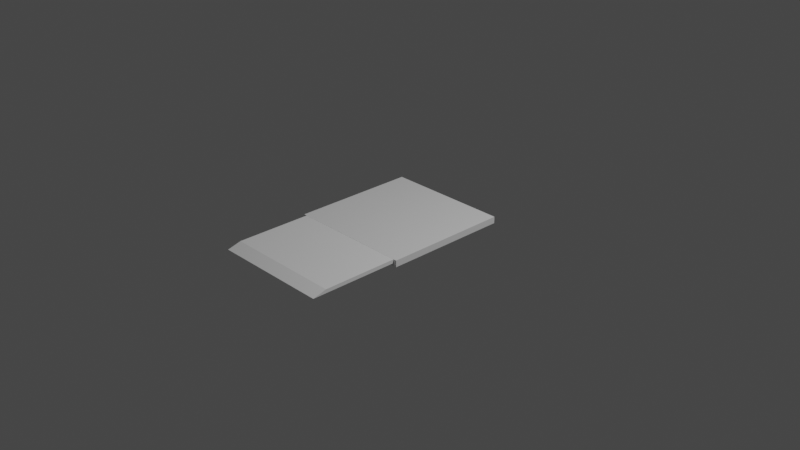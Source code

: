 # Source: StairLift.blend  (saved by Blender 2.91.10; exported with 4.5.12 LTS)
import bpy
from mathutils import Matrix  # noqa: F401  (used for matrix-valued properties, if any)

bpy.ops.wm.read_factory_settings(use_empty=True)
scene = bpy.context.scene
scene.name = 'Scene'

# ---- collections
col_collection = bpy.data.collections.new('Collection'); scene.collection.children.link(col_collection)
col_lift = bpy.data.collections.new('Lift'); scene.collection.children.link(col_lift)

# ---- materials (node trees are filled in below, after node groups)
mat_material = bpy.data.materials.new('Material')
mat_material.alpha_threshold = 0.0
mat_material.use_transparent_shadow = False
mat_material.line_color = (0.0, 0.0, 0.0, 1.0)

# ---- material node trees
mat_material.use_nodes = True; mat_material.node_tree.nodes.clear()
_N = mat_material.node_tree.nodes; _L = mat_material.node_tree.links
n0 = _N.new('ShaderNodeOutputMaterial'); n0.name = 'Material Output'; n0.location = (300, 300)
n1 = _N.new('ShaderNodeBsdfPrincipled'); n1.name = 'Principled BSDF'; n1.location = (10, 300)
n1.distribution = 'GGX'
n1.subsurface_method = 'BURLEY'
n1.inputs[2].default_value = 0.4
n1.inputs[3].default_value = 1.45
n1.inputs[27].default_value = (0.0, 0.0, 0.0, 1.0)
n1.inputs[28].default_value = 1.0
_L.new(n1.outputs[0], n0.inputs[0])
n0.is_active_output = True

# ---- world
world_world = bpy.data.worlds.new('World'); scene.world = world_world
world_world.use_nodes = True; world_world.node_tree.nodes.clear()
_N = world_world.node_tree.nodes; _L = world_world.node_tree.links
n0 = _N.new('ShaderNodeOutputWorld'); n0.name = 'World Output'; n0.location = (300, 300)
n1 = _N.new('ShaderNodeBackground'); n1.name = 'Background'; n1.location = (10, 300)
n1.inputs[0].default_value = (0.05088, 0.05088, 0.05088, 1.0)
_L.new(n1.outputs[0], n0.inputs[0])
n0.is_active_output = True
world_world.color = (0.05088, 0.05088, 0.05088)
world_world.use_sun_shadow = False
world_world.sun_shadow_jitter_overblur = 0.0

# ---- cameras
cam_camera = bpy.data.cameras.new('Camera')
cam_camera.clip_end = 100.0
cam_camera.ortho_scale = 7.314

# ---- lights
light_light = bpy.data.lights.new('Light', 'POINT')
light_light.transmission_factor = 0.0
light_light.energy = 1000.0
light_light.shadow_soft_size = 0.1
light_light.shadow_maximum_resolution = 0.006
light_light.use_absolute_resolution = True

# ---- meshes
me_cube = bpy.data.meshes.new('Cube')
me_cube.from_pydata([(1.0, 1.0, 1.0), (1.0, 1.0, -1.0), (1.0, -1.0, 1.0), (1.0, -1.0, -1.0), (-1.0, 1.0, 1.0), (-1.0, 1.0, -1.0), (-1.0, -1.0, 1.0), (-1.0, -1.0, -1.0)], [], [(0, 4, 6, 2), (3, 2, 6, 7), (7, 6, 4, 5), (5, 1, 3, 7), (1, 0, 2, 3), (5, 4, 0, 1)])
_uv = me_cube.uv_layers.new(name='UVMap')
_uv.uv.foreach_set('vector', [0.625, 0.5, 0.875, 0.5, 0.875, 0.75, 0.625, 0.75, 0.375, 0.75, 0.625, 0.75, 0.625, 1.0, 0.375, 1.0, 0.375, 0.0, 0.625, 0.0, 0.625, 0.25, 0.375, 0.25, 0.125, 0.5, 0.375, 0.5, 0.375, 0.75, 0.125, 0.75, 0.375, 0.5, 0.625, 0.5, 0.625, 0.75, 0.375, 0.75, 0.375, 0.25, 0.625, 0.25, 0.625, 0.5, 0.375, 0.5])
me_cube.materials.append(mat_material)
me_cube.use_remesh_preserve_volume = False
me_cube.use_remesh_preserve_attributes = False
me_cube.use_mirror_vertex_groups = False
me_cube.update()
me_cube_001 = bpy.data.meshes.new('Cube.001')
me_cube_001.from_pydata([(-2.056, 0.02542, -1.702), (-2.056, 0.02542, -0.005564), (-2.056, 2.025, -2.006), (-2.056, 2.025, -0.005564), (-0.05623, 0.02542, -1.702), (-0.05623, 0.02542, -0.005564), (-0.05623, 2.025, -2.006), (-0.05623, 2.025, -0.005564)], [], [(0, 1, 3, 2), (2, 3, 7, 6), (6, 7, 5, 4), (4, 5, 1, 0), (2, 6, 4, 0), (7, 3, 1, 5)])
_uv = me_cube_001.uv_layers.new(name='UVMap')
_uv.uv.foreach_set('vector', [0.375, 0.0, 0.625, 0.0, 0.625, 0.25, 0.375, 0.25, 0.375, 0.25, 0.625, 0.25, 0.625, 0.5, 0.375, 0.5, 0.375, 0.5, 0.625, 0.5, 0.625, 0.75, 0.375, 0.75, 0.375, 0.75, 0.625, 0.75, 0.625, 1.0, 0.375, 1.0, 0.125, 0.5, 0.375, 0.5, 0.375, 0.75, 0.125, 0.75, 0.625, 0.5, 0.875, 0.5, 0.875, 0.75, 0.625, 0.75])
me_cube_001.use_remesh_fix_poles = True
me_cube_001.use_remesh_preserve_attributes = False
me_cube_001.use_mirror_vertex_groups = False
me_cube_001.update()

# ---- objects
ob_light = bpy.data.objects.new('Light', light_light)
ob_camera = bpy.data.objects.new('Camera', cam_camera)
ob_base = bpy.data.objects.new('Base', me_cube)
ob_side_flap = bpy.data.objects.new('Side flap', me_cube_001)

# ---- transforms, parenting, visibility, modifiers, constraints
ob_light.location = (4.076, 1.005, 5.904)
ob_light.rotation_euler = (0.6503, 0.05522, 1.866)
ob_light.lock_rotations_4d = False
ob_light.empty_display_type = 'ARROWS'
ob_light.color = (0.0, 0.0, 0.0, 0.0)
ob_light.lineart.crease_threshold = 0.0
ob_camera.location = (7.359, -6.926, 4.958)
ob_camera.rotation_euler = (1.109, 0.0, 0.8149)
ob_camera.lock_rotations_4d = False
ob_camera.empty_display_type = 'ARROWS'
ob_camera.color = (0.0, 0.0, 0.0, 0.0)
ob_camera.display_type = 'WIRE'
ob_camera.lineart.crease_threshold = 0.0
ob_base.location = (0.0, 0.0, 0.0)
ob_base.scale = (-0.68, -0.68, -0.03533)
ob_base.lock_rotations_4d = False
ob_base.empty_display_type = 'ARROWS'
ob_base.lineart.crease_threshold = 0.0
ob_side_flap.location = (0.6799, -0.6776, 0.03499)
ob_side_flap.rotation_euler = (1.571, -0.0, 0.0)
ob_side_flap.scale = (0.6437, -0.01984, -0.4842)
ob_side_flap.lineart.crease_threshold = 0.0

# ---- collection membership
col_collection.objects.link(ob_light)
col_collection.objects.link(ob_camera)
col_lift.objects.link(ob_base)
col_lift.objects.link(ob_side_flap)

# ---- scene / render settings (as saved in the file)
scene.camera = ob_camera
scene.frame_start = 0; scene.frame_end = 100; scene.frame_set(126)
scene.render.engine = 'BLENDER_EEVEE_NEXT'
scene.cycles.use_denoising = False
scene.cycles.samples = 128
scene.cycles.sampling_pattern = 'TABULATED_SOBOL'
scene.cycles.use_adaptive_sampling = False
scene.cycles.use_light_tree = False
scene.view_settings.view_transform = 'Filmic'
bpy.context.view_layer.update()
